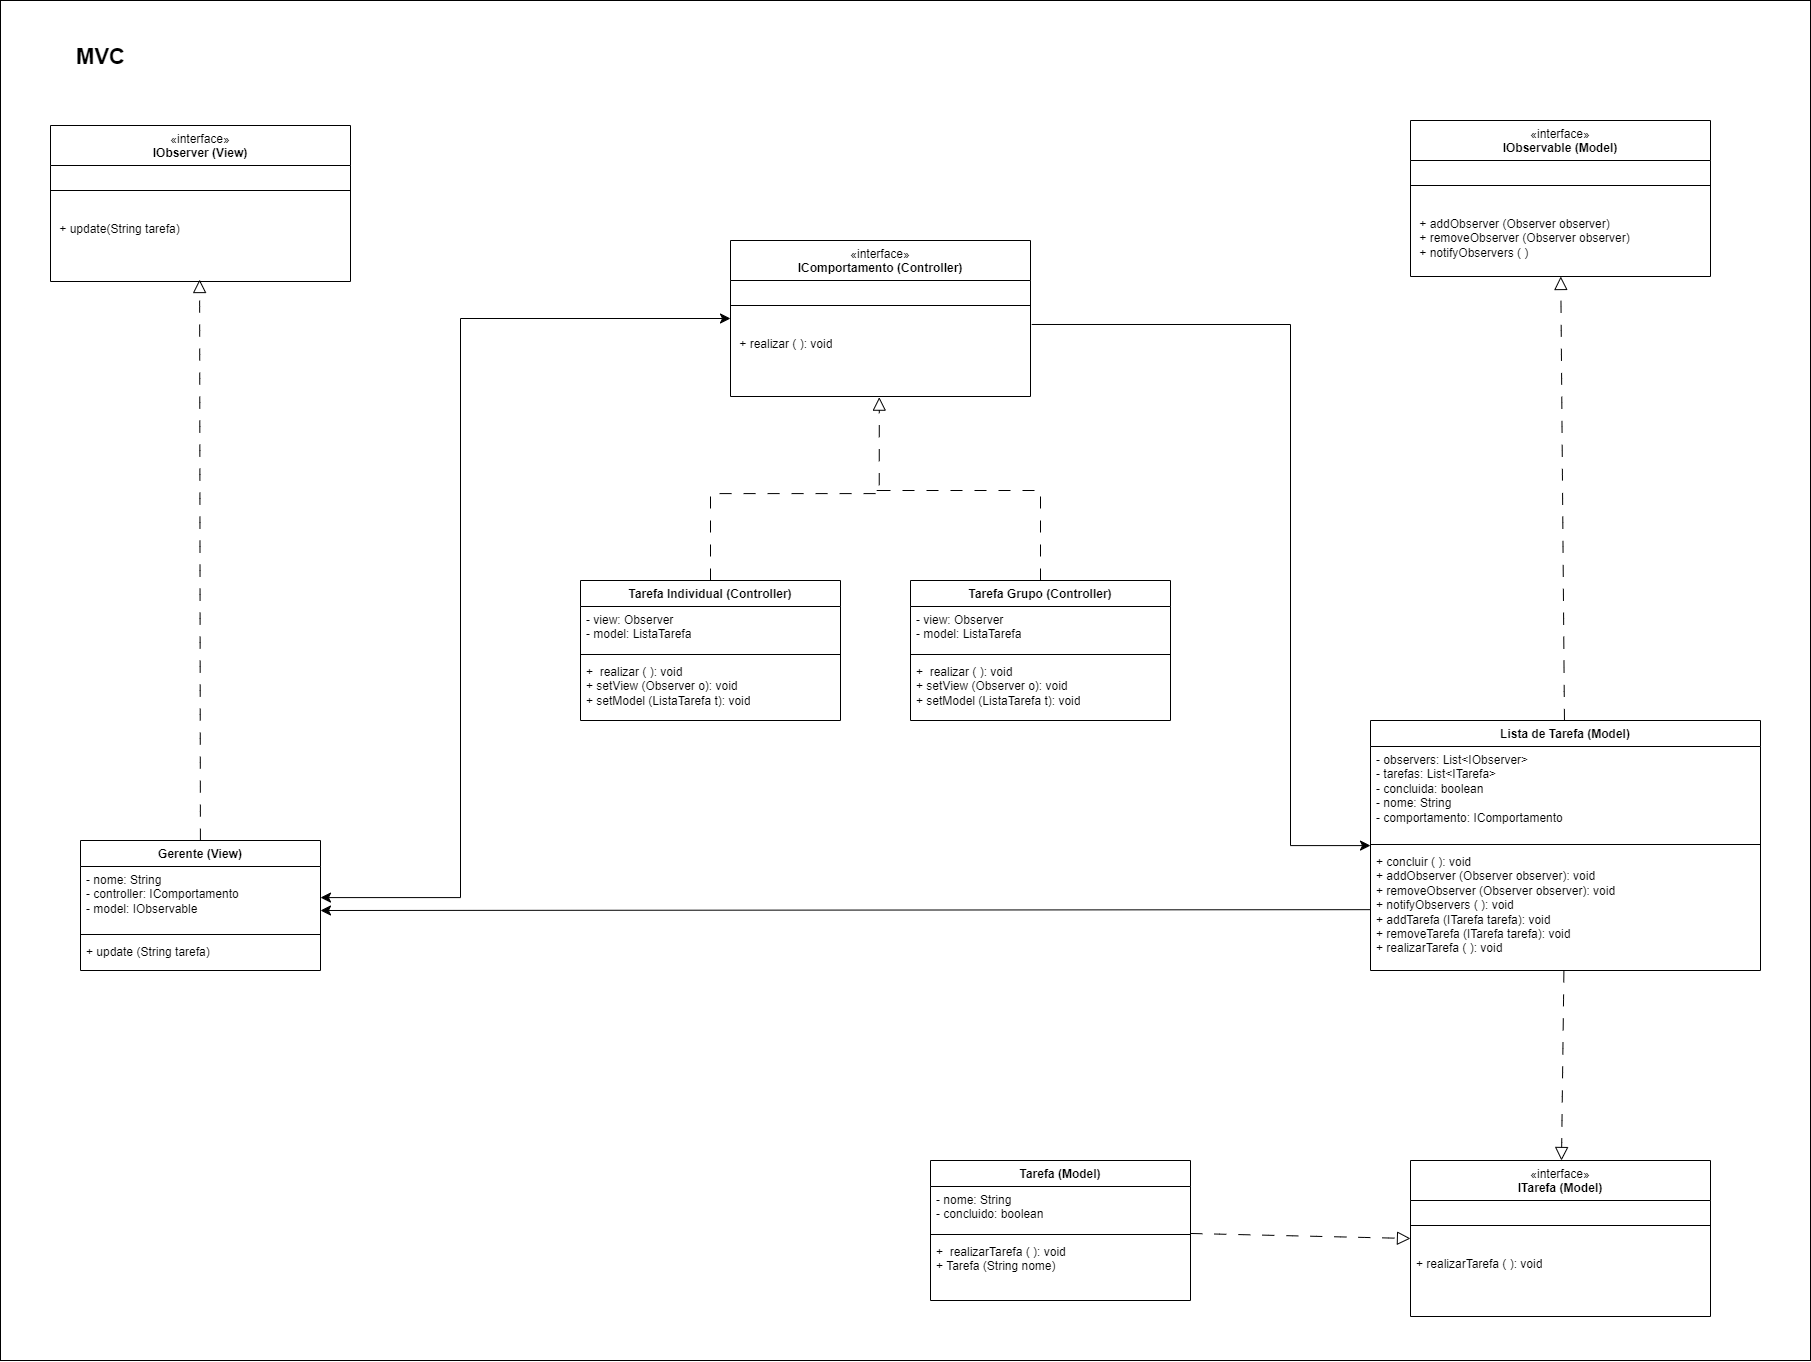

The diagram above was exported from draw.io. Its source (the exported page's mxGraphModel, read from the mxfile embedded in the PNG):
<mxGraphModel dx="3434" dy="2616" grid="1" gridSize="10" guides="1" tooltips="1" connect="1" arrows="1" fold="1" page="1" pageScale="1" pageWidth="827" pageHeight="1169" math="0" shadow="0">
  <root>
    <mxCell id="WIyWlLk6GJQsqaUBKTNV-0" />
    <mxCell id="WIyWlLk6GJQsqaUBKTNV-1" parent="WIyWlLk6GJQsqaUBKTNV-0" />
    <mxCell id="EVRQIorzcQ1PzF5wKwow-94" value="" style="rounded=0;whiteSpace=wrap;html=1;" vertex="1" parent="WIyWlLk6GJQsqaUBKTNV-1">
      <mxGeometry x="-210" y="-160" width="1810" height="1360" as="geometry" />
    </mxCell>
    <mxCell id="EVRQIorzcQ1PzF5wKwow-83" style="edgeStyle=orthogonalEdgeStyle;rounded=0;orthogonalLoop=1;jettySize=auto;html=1;entryX=1;entryY=0.5;entryDx=0;entryDy=0;fontSize=12;startSize=8;endSize=8;startArrow=classic;startFill=1;" edge="1" parent="WIyWlLk6GJQsqaUBKTNV-1" source="EVRQIorzcQ1PzF5wKwow-21" target="EVRQIorzcQ1PzF5wKwow-62">
      <mxGeometry relative="1" as="geometry">
        <Array as="points">
          <mxPoint x="250" y="158" />
          <mxPoint x="250" y="737" />
        </Array>
      </mxGeometry>
    </mxCell>
    <mxCell id="EVRQIorzcQ1PzF5wKwow-21" value="&lt;span style=&quot;font-weight: 400;&quot;&gt;«interface»&lt;/span&gt;&lt;br style=&quot;font-weight: 400;&quot;&gt;&lt;b&gt;IComportamento (Controller)&lt;/b&gt;" style="swimlane;fontStyle=1;align=center;verticalAlign=top;childLayout=stackLayout;horizontal=1;startSize=40;horizontalStack=0;resizeParent=1;resizeParentMax=0;resizeLast=0;collapsible=1;marginBottom=0;whiteSpace=wrap;html=1;" vertex="1" parent="WIyWlLk6GJQsqaUBKTNV-1">
      <mxGeometry x="520" y="80" width="300" height="156" as="geometry" />
    </mxCell>
    <mxCell id="EVRQIorzcQ1PzF5wKwow-23" value="" style="line;strokeWidth=1;fillColor=none;align=left;verticalAlign=middle;spacingTop=-1;spacingLeft=3;spacingRight=3;rotatable=0;labelPosition=right;points=[];portConstraint=eastwest;strokeColor=inherit;" vertex="1" parent="EVRQIorzcQ1PzF5wKwow-21">
      <mxGeometry y="40" width="300" height="50" as="geometry" />
    </mxCell>
    <mxCell id="EVRQIorzcQ1PzF5wKwow-24" value="&amp;nbsp;+ realizar ( ): void" style="text;strokeColor=none;fillColor=none;align=left;verticalAlign=top;spacingLeft=4;spacingRight=4;overflow=hidden;rotatable=0;points=[[0,0.5],[1,0.5]];portConstraint=eastwest;whiteSpace=wrap;html=1;" vertex="1" parent="EVRQIorzcQ1PzF5wKwow-21">
      <mxGeometry y="90" width="300" height="66" as="geometry" />
    </mxCell>
    <mxCell id="EVRQIorzcQ1PzF5wKwow-30" value="MVC" style="text;align=center;fontStyle=1;verticalAlign=middle;spacingLeft=3;spacingRight=3;strokeColor=none;rotatable=0;points=[[0,0.5],[1,0.5]];portConstraint=eastwest;html=1;fontSize=22;" vertex="1" parent="WIyWlLk6GJQsqaUBKTNV-1">
      <mxGeometry x="-170" y="-116" width="120" height="26" as="geometry" />
    </mxCell>
    <mxCell id="EVRQIorzcQ1PzF5wKwow-35" value="&lt;span style=&quot;font-weight: 400;&quot;&gt;«interface»&lt;/span&gt;&lt;br style=&quot;font-weight: 400;&quot;&gt;&lt;b&gt;IObservable (Model)&lt;/b&gt;" style="swimlane;fontStyle=1;align=center;verticalAlign=top;childLayout=stackLayout;horizontal=1;startSize=40;horizontalStack=0;resizeParent=1;resizeParentMax=0;resizeLast=0;collapsible=1;marginBottom=0;whiteSpace=wrap;html=1;" vertex="1" parent="WIyWlLk6GJQsqaUBKTNV-1">
      <mxGeometry x="1200" y="-40" width="300" height="156" as="geometry" />
    </mxCell>
    <mxCell id="EVRQIorzcQ1PzF5wKwow-36" value="" style="line;strokeWidth=1;fillColor=none;align=left;verticalAlign=middle;spacingTop=-1;spacingLeft=3;spacingRight=3;rotatable=0;labelPosition=right;points=[];portConstraint=eastwest;strokeColor=inherit;" vertex="1" parent="EVRQIorzcQ1PzF5wKwow-35">
      <mxGeometry y="40" width="300" height="50" as="geometry" />
    </mxCell>
    <mxCell id="EVRQIorzcQ1PzF5wKwow-37" value="&lt;div&gt;&amp;nbsp;+ addObserver (Observer observer)&lt;/div&gt;&lt;div&gt;&lt;span style=&quot;background-color: initial;&quot;&gt;&amp;nbsp;+ removeObserver (Observer observer)&lt;/span&gt;&lt;/div&gt;&lt;div&gt;&amp;nbsp;+ notifyObservers ( )&lt;/div&gt;" style="text;strokeColor=none;fillColor=none;align=left;verticalAlign=top;spacingLeft=4;spacingRight=4;overflow=hidden;rotatable=0;points=[[0,0.5],[1,0.5]];portConstraint=eastwest;whiteSpace=wrap;html=1;" vertex="1" parent="EVRQIorzcQ1PzF5wKwow-35">
      <mxGeometry y="90" width="300" height="66" as="geometry" />
    </mxCell>
    <mxCell id="EVRQIorzcQ1PzF5wKwow-38" value="&lt;span style=&quot;font-weight: 400;&quot;&gt;«interface»&lt;/span&gt;&lt;br style=&quot;font-weight: 400;&quot;&gt;&lt;b&gt;IObserver (View)&lt;/b&gt;" style="swimlane;fontStyle=1;align=center;verticalAlign=top;childLayout=stackLayout;horizontal=1;startSize=40;horizontalStack=0;resizeParent=1;resizeParentMax=0;resizeLast=0;collapsible=1;marginBottom=0;whiteSpace=wrap;html=1;" vertex="1" parent="WIyWlLk6GJQsqaUBKTNV-1">
      <mxGeometry x="-160" y="-35" width="300" height="156" as="geometry" />
    </mxCell>
    <mxCell id="EVRQIorzcQ1PzF5wKwow-39" value="" style="line;strokeWidth=1;fillColor=none;align=left;verticalAlign=middle;spacingTop=-1;spacingLeft=3;spacingRight=3;rotatable=0;labelPosition=right;points=[];portConstraint=eastwest;strokeColor=inherit;" vertex="1" parent="EVRQIorzcQ1PzF5wKwow-38">
      <mxGeometry y="40" width="300" height="50" as="geometry" />
    </mxCell>
    <mxCell id="EVRQIorzcQ1PzF5wKwow-40" value="&amp;nbsp;+ update(String tarefa)" style="text;strokeColor=none;fillColor=none;align=left;verticalAlign=top;spacingLeft=4;spacingRight=4;overflow=hidden;rotatable=0;points=[[0,0.5],[1,0.5]];portConstraint=eastwest;whiteSpace=wrap;html=1;" vertex="1" parent="EVRQIorzcQ1PzF5wKwow-38">
      <mxGeometry y="90" width="300" height="66" as="geometry" />
    </mxCell>
    <mxCell id="EVRQIorzcQ1PzF5wKwow-49" value="Tarefa Individual (Controller)" style="swimlane;fontStyle=1;align=center;verticalAlign=top;childLayout=stackLayout;horizontal=1;startSize=26;horizontalStack=0;resizeParent=1;resizeParentMax=0;resizeLast=0;collapsible=1;marginBottom=0;whiteSpace=wrap;html=1;" vertex="1" parent="WIyWlLk6GJQsqaUBKTNV-1">
      <mxGeometry x="370" y="420" width="260" height="140" as="geometry" />
    </mxCell>
    <mxCell id="EVRQIorzcQ1PzF5wKwow-50" value="- view: Observer&lt;div&gt;&lt;div&gt;- model: ListaTarefa&lt;/div&gt;&lt;/div&gt;" style="text;strokeColor=none;fillColor=none;align=left;verticalAlign=top;spacingLeft=4;spacingRight=4;overflow=hidden;rotatable=0;points=[[0,0.5],[1,0.5]];portConstraint=eastwest;whiteSpace=wrap;html=1;" vertex="1" parent="EVRQIorzcQ1PzF5wKwow-49">
      <mxGeometry y="26" width="260" height="44" as="geometry" />
    </mxCell>
    <mxCell id="EVRQIorzcQ1PzF5wKwow-51" value="" style="line;strokeWidth=1;fillColor=none;align=left;verticalAlign=middle;spacingTop=-1;spacingLeft=3;spacingRight=3;rotatable=0;labelPosition=right;points=[];portConstraint=eastwest;strokeColor=inherit;" vertex="1" parent="EVRQIorzcQ1PzF5wKwow-49">
      <mxGeometry y="70" width="260" height="8" as="geometry" />
    </mxCell>
    <mxCell id="EVRQIorzcQ1PzF5wKwow-52" value="+&amp;nbsp;&amp;nbsp;realizar ( ): void&lt;div&gt;+ setView (Observer o): void&lt;/div&gt;&lt;div&gt;+ setModel (ListaTarefa t): void&lt;/div&gt;" style="text;strokeColor=none;fillColor=none;align=left;verticalAlign=top;spacingLeft=4;spacingRight=4;overflow=hidden;rotatable=0;points=[[0,0.5],[1,0.5]];portConstraint=eastwest;whiteSpace=wrap;html=1;" vertex="1" parent="EVRQIorzcQ1PzF5wKwow-49">
      <mxGeometry y="78" width="260" height="62" as="geometry" />
    </mxCell>
    <mxCell id="EVRQIorzcQ1PzF5wKwow-79" style="edgeStyle=none;curved=1;rounded=0;orthogonalLoop=1;jettySize=auto;html=1;fontSize=12;startSize=8;endSize=11;endArrow=block;endFill=0;dashed=1;dashPattern=12 12;" edge="1" parent="WIyWlLk6GJQsqaUBKTNV-1" source="EVRQIorzcQ1PzF5wKwow-57" target="EVRQIorzcQ1PzF5wKwow-37">
      <mxGeometry relative="1" as="geometry" />
    </mxCell>
    <mxCell id="EVRQIorzcQ1PzF5wKwow-92" style="edgeStyle=none;curved=1;rounded=0;orthogonalLoop=1;jettySize=auto;html=1;fontSize=12;startSize=8;endSize=11;dashed=1;dashPattern=12 12;endArrow=block;endFill=0;" edge="1" parent="WIyWlLk6GJQsqaUBKTNV-1" source="EVRQIorzcQ1PzF5wKwow-57" target="EVRQIorzcQ1PzF5wKwow-84">
      <mxGeometry relative="1" as="geometry" />
    </mxCell>
    <mxCell id="EVRQIorzcQ1PzF5wKwow-57" value="Lista de Tarefa (Model)" style="swimlane;fontStyle=1;align=center;verticalAlign=top;childLayout=stackLayout;horizontal=1;startSize=26;horizontalStack=0;resizeParent=1;resizeParentMax=0;resizeLast=0;collapsible=1;marginBottom=0;whiteSpace=wrap;html=1;" vertex="1" parent="WIyWlLk6GJQsqaUBKTNV-1">
      <mxGeometry x="1160" y="560" width="390" height="250" as="geometry" />
    </mxCell>
    <mxCell id="EVRQIorzcQ1PzF5wKwow-58" value="&lt;div&gt;- observers: List&amp;lt;IObserver&amp;gt;&lt;/div&gt;&lt;div&gt;- tarefas: List&amp;lt;ITarefa&amp;gt;&lt;br&gt;&lt;/div&gt;&lt;div&gt;- concluida: boolean&lt;/div&gt;&lt;div&gt;-&amp;nbsp;&lt;span style=&quot;background-color: initial;&quot;&gt;nome:&amp;nbsp;&lt;/span&gt;&lt;span style=&quot;background-color: initial;&quot;&gt;String&lt;/span&gt;&lt;/div&gt;&lt;div&gt;-&amp;nbsp;&lt;span style=&quot;background-color: initial;&quot;&gt;comportamento:&amp;nbsp;&lt;/span&gt;&lt;span style=&quot;background-color: initial;&quot;&gt;IComportamento&lt;/span&gt;&lt;/div&gt;" style="text;strokeColor=none;fillColor=none;align=left;verticalAlign=top;spacingLeft=4;spacingRight=4;overflow=hidden;rotatable=0;points=[[0,0.5],[1,0.5]];portConstraint=eastwest;whiteSpace=wrap;html=1;" vertex="1" parent="EVRQIorzcQ1PzF5wKwow-57">
      <mxGeometry y="26" width="390" height="94" as="geometry" />
    </mxCell>
    <mxCell id="EVRQIorzcQ1PzF5wKwow-59" value="" style="line;strokeWidth=1;fillColor=none;align=left;verticalAlign=middle;spacingTop=-1;spacingLeft=3;spacingRight=3;rotatable=0;labelPosition=right;points=[];portConstraint=eastwest;strokeColor=inherit;" vertex="1" parent="EVRQIorzcQ1PzF5wKwow-57">
      <mxGeometry y="120" width="390" height="8" as="geometry" />
    </mxCell>
    <mxCell id="EVRQIorzcQ1PzF5wKwow-60" value="&lt;div&gt;+ concluir ( ): void&lt;/div&gt;&lt;div&gt;+ addObserver (Observer observer): void&lt;/div&gt;&lt;div&gt;&lt;div&gt;+ removeObserver (Observer observer): void&lt;/div&gt;&lt;div&gt;&lt;div&gt;+ notifyObservers ( ): void&lt;/div&gt;&lt;/div&gt;&lt;/div&gt;&lt;div&gt;&lt;div&gt;+ addTarefa (ITarefa tarefa): void&lt;/div&gt;&lt;div&gt;&lt;div&gt;+ removeTarefa (ITarefa tarefa): void&lt;/div&gt;&lt;div&gt;+ realizarTarefa ( ): void&lt;/div&gt;&lt;div&gt;&lt;br&gt;&lt;/div&gt;&lt;div&gt;&lt;/div&gt;&lt;/div&gt;&lt;/div&gt;" style="text;strokeColor=none;fillColor=none;align=left;verticalAlign=top;spacingLeft=4;spacingRight=4;overflow=hidden;rotatable=0;points=[[0,0.5],[1,0.5]];portConstraint=eastwest;whiteSpace=wrap;html=1;" vertex="1" parent="EVRQIorzcQ1PzF5wKwow-57">
      <mxGeometry y="128" width="390" height="122" as="geometry" />
    </mxCell>
    <mxCell id="EVRQIorzcQ1PzF5wKwow-61" value="Gerente (View)" style="swimlane;fontStyle=1;align=center;verticalAlign=top;childLayout=stackLayout;horizontal=1;startSize=26;horizontalStack=0;resizeParent=1;resizeParentMax=0;resizeLast=0;collapsible=1;marginBottom=0;whiteSpace=wrap;html=1;" vertex="1" parent="WIyWlLk6GJQsqaUBKTNV-1">
      <mxGeometry x="-130" y="680" width="240" height="130" as="geometry" />
    </mxCell>
    <mxCell id="EVRQIorzcQ1PzF5wKwow-62" value="&lt;div&gt;- nome: String&lt;/div&gt;- controller: IComportamento&lt;div&gt;- model: IObservable&lt;/div&gt;" style="text;strokeColor=none;fillColor=none;align=left;verticalAlign=top;spacingLeft=4;spacingRight=4;overflow=hidden;rotatable=0;points=[[0,0.5],[1,0.5]];portConstraint=eastwest;whiteSpace=wrap;html=1;" vertex="1" parent="EVRQIorzcQ1PzF5wKwow-61">
      <mxGeometry y="26" width="240" height="64" as="geometry" />
    </mxCell>
    <mxCell id="EVRQIorzcQ1PzF5wKwow-63" value="" style="line;strokeWidth=1;fillColor=none;align=left;verticalAlign=middle;spacingTop=-1;spacingLeft=3;spacingRight=3;rotatable=0;labelPosition=right;points=[];portConstraint=eastwest;strokeColor=inherit;" vertex="1" parent="EVRQIorzcQ1PzF5wKwow-61">
      <mxGeometry y="90" width="240" height="8" as="geometry" />
    </mxCell>
    <mxCell id="EVRQIorzcQ1PzF5wKwow-64" value="+&amp;nbsp;update (String tarefa)" style="text;strokeColor=none;fillColor=none;align=left;verticalAlign=top;spacingLeft=4;spacingRight=4;overflow=hidden;rotatable=0;points=[[0,0.5],[1,0.5]];portConstraint=eastwest;whiteSpace=wrap;html=1;" vertex="1" parent="EVRQIorzcQ1PzF5wKwow-61">
      <mxGeometry y="98" width="240" height="32" as="geometry" />
    </mxCell>
    <mxCell id="EVRQIorzcQ1PzF5wKwow-65" value="Tarefa Grupo (Controller)" style="swimlane;fontStyle=1;align=center;verticalAlign=top;childLayout=stackLayout;horizontal=1;startSize=26;horizontalStack=0;resizeParent=1;resizeParentMax=0;resizeLast=0;collapsible=1;marginBottom=0;whiteSpace=wrap;html=1;" vertex="1" parent="WIyWlLk6GJQsqaUBKTNV-1">
      <mxGeometry x="700" y="420" width="260" height="140" as="geometry" />
    </mxCell>
    <mxCell id="EVRQIorzcQ1PzF5wKwow-66" value="- view: Observer&lt;div&gt;&lt;div&gt;- model: ListaTarefa&lt;/div&gt;&lt;/div&gt;" style="text;strokeColor=none;fillColor=none;align=left;verticalAlign=top;spacingLeft=4;spacingRight=4;overflow=hidden;rotatable=0;points=[[0,0.5],[1,0.5]];portConstraint=eastwest;whiteSpace=wrap;html=1;" vertex="1" parent="EVRQIorzcQ1PzF5wKwow-65">
      <mxGeometry y="26" width="260" height="44" as="geometry" />
    </mxCell>
    <mxCell id="EVRQIorzcQ1PzF5wKwow-67" value="" style="line;strokeWidth=1;fillColor=none;align=left;verticalAlign=middle;spacingTop=-1;spacingLeft=3;spacingRight=3;rotatable=0;labelPosition=right;points=[];portConstraint=eastwest;strokeColor=inherit;" vertex="1" parent="EVRQIorzcQ1PzF5wKwow-65">
      <mxGeometry y="70" width="260" height="8" as="geometry" />
    </mxCell>
    <mxCell id="EVRQIorzcQ1PzF5wKwow-68" value="+&amp;nbsp;&amp;nbsp;realizar ( ): void&lt;div&gt;+ setView (Observer o): void&lt;/div&gt;&lt;div&gt;+&amp;nbsp;&lt;span style=&quot;background-color: initial;&quot;&gt;setModel (ListaTarefa t): void&lt;/span&gt;&lt;/div&gt;" style="text;strokeColor=none;fillColor=none;align=left;verticalAlign=top;spacingLeft=4;spacingRight=4;overflow=hidden;rotatable=0;points=[[0,0.5],[1,0.5]];portConstraint=eastwest;whiteSpace=wrap;html=1;" vertex="1" parent="EVRQIorzcQ1PzF5wKwow-65">
      <mxGeometry y="78" width="260" height="62" as="geometry" />
    </mxCell>
    <mxCell id="EVRQIorzcQ1PzF5wKwow-70" style="edgeStyle=orthogonalEdgeStyle;rounded=0;orthogonalLoop=1;jettySize=auto;html=1;entryX=0.496;entryY=1.01;entryDx=0;entryDy=0;entryPerimeter=0;fontSize=12;startSize=8;endSize=11;endArrow=block;endFill=0;dashed=1;dashPattern=12 12;" edge="1" parent="WIyWlLk6GJQsqaUBKTNV-1" source="EVRQIorzcQ1PzF5wKwow-49" target="EVRQIorzcQ1PzF5wKwow-24">
      <mxGeometry relative="1" as="geometry" />
    </mxCell>
    <mxCell id="EVRQIorzcQ1PzF5wKwow-76" style="edgeStyle=orthogonalEdgeStyle;rounded=0;orthogonalLoop=1;jettySize=auto;html=1;fontSize=12;startSize=8;endSize=8;endArrow=none;endFill=0;dashed=1;dashPattern=12 12;" edge="1" parent="WIyWlLk6GJQsqaUBKTNV-1" source="EVRQIorzcQ1PzF5wKwow-65">
      <mxGeometry relative="1" as="geometry">
        <mxPoint x="670" y="330" as="targetPoint" />
        <Array as="points">
          <mxPoint x="830" y="330" />
          <mxPoint x="661" y="330" />
        </Array>
      </mxGeometry>
    </mxCell>
    <mxCell id="EVRQIorzcQ1PzF5wKwow-77" style="edgeStyle=none;curved=1;rounded=0;orthogonalLoop=1;jettySize=auto;html=1;entryX=0.497;entryY=0.97;entryDx=0;entryDy=0;entryPerimeter=0;fontSize=12;startSize=8;endSize=11;endArrow=block;endFill=0;dashed=1;dashPattern=12 12;" edge="1" parent="WIyWlLk6GJQsqaUBKTNV-1" source="EVRQIorzcQ1PzF5wKwow-61" target="EVRQIorzcQ1PzF5wKwow-40">
      <mxGeometry relative="1" as="geometry" />
    </mxCell>
    <mxCell id="EVRQIorzcQ1PzF5wKwow-81" style="edgeStyle=orthogonalEdgeStyle;rounded=0;orthogonalLoop=1;jettySize=auto;html=1;entryX=1.004;entryY=-0.091;entryDx=0;entryDy=0;entryPerimeter=0;fontSize=12;startSize=8;endSize=8;startArrow=classic;startFill=1;endArrow=none;endFill=0;" edge="1" parent="WIyWlLk6GJQsqaUBKTNV-1" source="EVRQIorzcQ1PzF5wKwow-57" target="EVRQIorzcQ1PzF5wKwow-24">
      <mxGeometry relative="1" as="geometry">
        <Array as="points">
          <mxPoint x="1080" y="685" />
          <mxPoint x="1080" y="164" />
        </Array>
      </mxGeometry>
    </mxCell>
    <mxCell id="EVRQIorzcQ1PzF5wKwow-82" style="edgeStyle=none;curved=1;rounded=0;orthogonalLoop=1;jettySize=auto;html=1;fontSize=12;startSize=8;endSize=8;" edge="1" parent="WIyWlLk6GJQsqaUBKTNV-1" source="EVRQIorzcQ1PzF5wKwow-60">
      <mxGeometry relative="1" as="geometry">
        <mxPoint x="110" y="750" as="targetPoint" />
      </mxGeometry>
    </mxCell>
    <mxCell id="EVRQIorzcQ1PzF5wKwow-84" value="&lt;span style=&quot;font-weight: 400;&quot;&gt;«interface»&lt;/span&gt;&lt;br style=&quot;font-weight: 400;&quot;&gt;&lt;b&gt;ITarefa (Model)&lt;/b&gt;" style="swimlane;fontStyle=1;align=center;verticalAlign=top;childLayout=stackLayout;horizontal=1;startSize=40;horizontalStack=0;resizeParent=1;resizeParentMax=0;resizeLast=0;collapsible=1;marginBottom=0;whiteSpace=wrap;html=1;" vertex="1" parent="WIyWlLk6GJQsqaUBKTNV-1">
      <mxGeometry x="1200" y="1000" width="300" height="156" as="geometry" />
    </mxCell>
    <mxCell id="EVRQIorzcQ1PzF5wKwow-85" value="" style="line;strokeWidth=1;fillColor=none;align=left;verticalAlign=middle;spacingTop=-1;spacingLeft=3;spacingRight=3;rotatable=0;labelPosition=right;points=[];portConstraint=eastwest;strokeColor=inherit;" vertex="1" parent="EVRQIorzcQ1PzF5wKwow-84">
      <mxGeometry y="40" width="300" height="50" as="geometry" />
    </mxCell>
    <mxCell id="EVRQIorzcQ1PzF5wKwow-86" value="&lt;div&gt;+ realizarTarefa ( ): void&lt;/div&gt;" style="text;strokeColor=none;fillColor=none;align=left;verticalAlign=top;spacingLeft=4;spacingRight=4;overflow=hidden;rotatable=0;points=[[0,0.5],[1,0.5]];portConstraint=eastwest;whiteSpace=wrap;html=1;" vertex="1" parent="EVRQIorzcQ1PzF5wKwow-84">
      <mxGeometry y="90" width="300" height="66" as="geometry" />
    </mxCell>
    <mxCell id="EVRQIorzcQ1PzF5wKwow-91" style="edgeStyle=none;curved=1;rounded=0;orthogonalLoop=1;jettySize=auto;html=1;entryX=0;entryY=0.5;entryDx=0;entryDy=0;fontSize=12;startSize=8;endSize=11;endArrow=block;endFill=0;dashed=1;dashPattern=12 12;" edge="1" parent="WIyWlLk6GJQsqaUBKTNV-1" source="EVRQIorzcQ1PzF5wKwow-87" target="EVRQIorzcQ1PzF5wKwow-84">
      <mxGeometry relative="1" as="geometry" />
    </mxCell>
    <mxCell id="EVRQIorzcQ1PzF5wKwow-87" value="Tarefa (Model)" style="swimlane;fontStyle=1;align=center;verticalAlign=top;childLayout=stackLayout;horizontal=1;startSize=26;horizontalStack=0;resizeParent=1;resizeParentMax=0;resizeLast=0;collapsible=1;marginBottom=0;whiteSpace=wrap;html=1;" vertex="1" parent="WIyWlLk6GJQsqaUBKTNV-1">
      <mxGeometry x="720" y="1000" width="260" height="140" as="geometry" />
    </mxCell>
    <mxCell id="EVRQIorzcQ1PzF5wKwow-88" value="- nome: String&lt;div&gt;- concluido: boolean&lt;/div&gt;" style="text;strokeColor=none;fillColor=none;align=left;verticalAlign=top;spacingLeft=4;spacingRight=4;overflow=hidden;rotatable=0;points=[[0,0.5],[1,0.5]];portConstraint=eastwest;whiteSpace=wrap;html=1;" vertex="1" parent="EVRQIorzcQ1PzF5wKwow-87">
      <mxGeometry y="26" width="260" height="44" as="geometry" />
    </mxCell>
    <mxCell id="EVRQIorzcQ1PzF5wKwow-89" value="" style="line;strokeWidth=1;fillColor=none;align=left;verticalAlign=middle;spacingTop=-1;spacingLeft=3;spacingRight=3;rotatable=0;labelPosition=right;points=[];portConstraint=eastwest;strokeColor=inherit;" vertex="1" parent="EVRQIorzcQ1PzF5wKwow-87">
      <mxGeometry y="70" width="260" height="8" as="geometry" />
    </mxCell>
    <mxCell id="EVRQIorzcQ1PzF5wKwow-90" value="+&amp;nbsp;&amp;nbsp;realizarTarefa ( ): void&lt;div&gt;+&amp;nbsp;Tarefa (String nome)&lt;/div&gt;" style="text;strokeColor=none;fillColor=none;align=left;verticalAlign=top;spacingLeft=4;spacingRight=4;overflow=hidden;rotatable=0;points=[[0,0.5],[1,0.5]];portConstraint=eastwest;whiteSpace=wrap;html=1;" vertex="1" parent="EVRQIorzcQ1PzF5wKwow-87">
      <mxGeometry y="78" width="260" height="62" as="geometry" />
    </mxCell>
  </root>
</mxGraphModel>